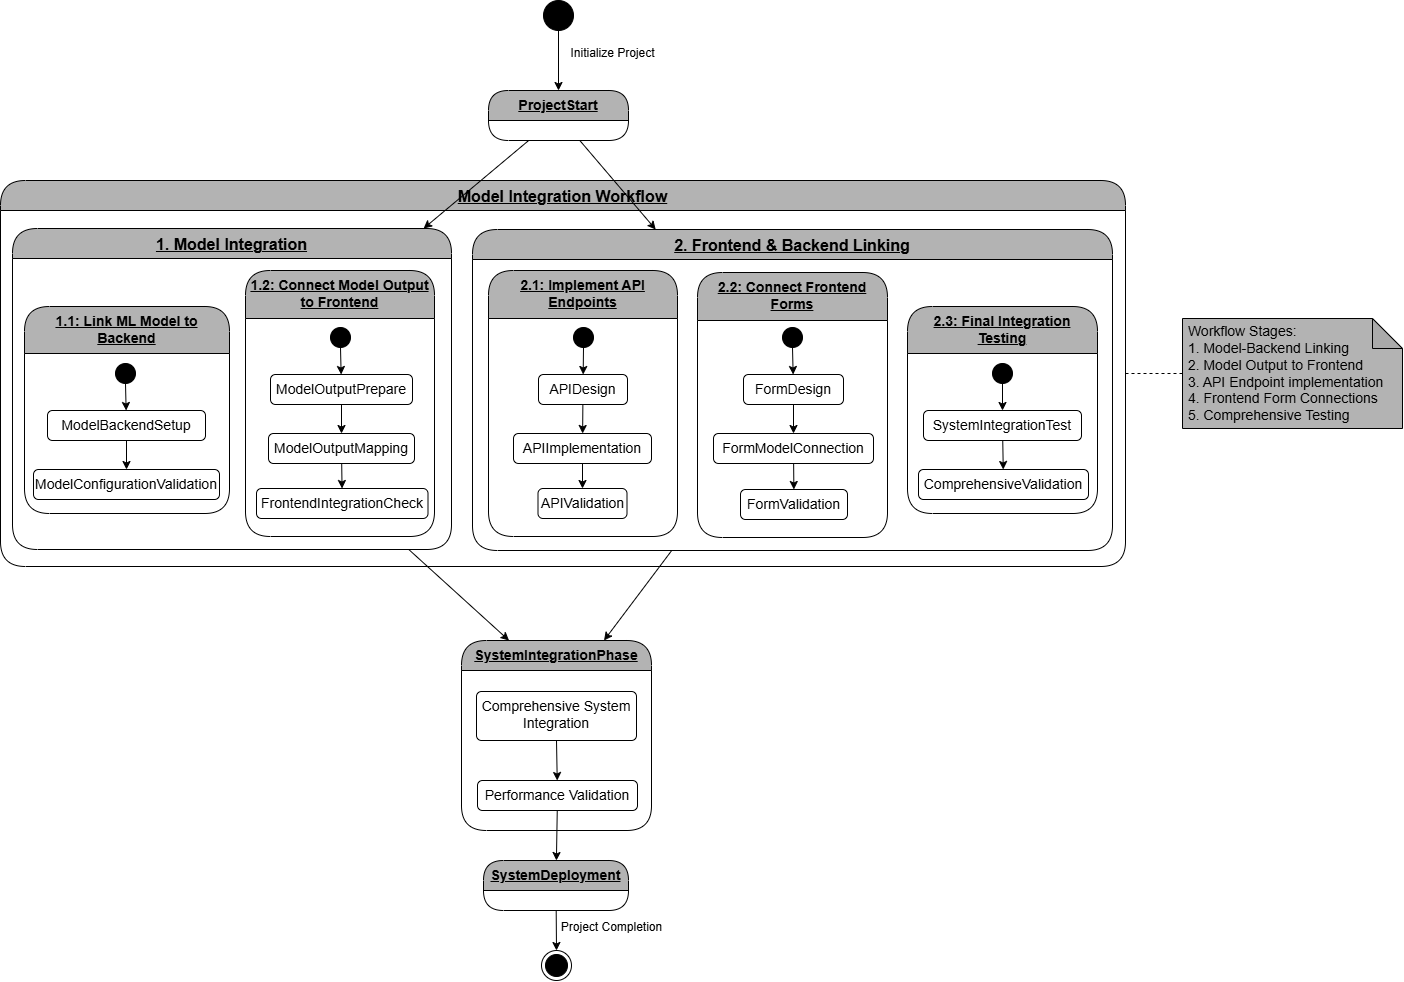

The diagram above was exported from draw.io. Its source (the exported page's mxGraphModel, read from the mxfile embedded in the PNG):
<mxGraphModel dx="2601" dy="1160" grid="1" gridSize="10" guides="1" tooltips="1" connect="1" arrows="1" fold="1" page="1" pageScale="1" pageWidth="850" pageHeight="1100" math="0" shadow="0">
  <root>
    <mxCell id="0" />
    <mxCell id="1" parent="0" />
    <mxCell id="j54p5O0JKXXwCY39mxId-1" value="" style="ellipse;fillColor=strokeColor;html=1;" vertex="1" parent="1">
      <mxGeometry x="191" y="110" width="30" height="30" as="geometry" />
    </mxCell>
    <mxCell id="j54p5O0JKXXwCY39mxId-2" value="" style="endArrow=classic;html=1;rounded=0;" edge="1" parent="1" source="j54p5O0JKXXwCY39mxId-1">
      <mxGeometry width="50" height="50" relative="1" as="geometry">
        <mxPoint x="221" y="310" as="sourcePoint" />
        <mxPoint x="206" y="200" as="targetPoint" />
      </mxGeometry>
    </mxCell>
    <mxCell id="j54p5O0JKXXwCY39mxId-3" value="&lt;div&gt;&lt;span style=&quot;font-size: medium; background-color: initial;&quot;&gt;&lt;b&gt;Model Integration Workflow&lt;/b&gt;&lt;/span&gt;&lt;/div&gt;" style="swimlane;fontStyle=4;align=center;verticalAlign=top;childLayout=stackLayout;horizontal=1;startSize=30;horizontalStack=0;resizeParent=1;resizeParentMax=0;resizeLast=0;collapsible=0;marginBottom=0;html=1;rounded=1;absoluteArcSize=1;arcSize=50;whiteSpace=wrap;fillColor=#B3B3B3;" vertex="1" parent="1">
      <mxGeometry x="-352" y="290" width="1125" height="386" as="geometry" />
    </mxCell>
    <mxCell id="j54p5O0JKXXwCY39mxId-4" value="&lt;font style=&quot;font-size: 14px;&quot;&gt;&lt;b&gt;ProjectStart&lt;/b&gt;&lt;/font&gt;" style="swimlane;fontStyle=4;align=center;verticalAlign=top;childLayout=stackLayout;horizontal=1;startSize=30;horizontalStack=0;resizeParent=1;resizeParentMax=0;resizeLast=0;collapsible=0;marginBottom=0;html=1;rounded=1;absoluteArcSize=1;arcSize=50;whiteSpace=wrap;fillColor=#B3B3B3;" vertex="1" parent="1">
      <mxGeometry x="136" y="200" width="140" height="50" as="geometry" />
    </mxCell>
    <mxCell id="j54p5O0JKXXwCY39mxId-32" value="&lt;font style=&quot;font-size: 14px;&quot;&gt;&lt;b&gt;SystemIntegrationPhase&lt;/b&gt;&lt;/font&gt;" style="swimlane;fontStyle=4;align=center;verticalAlign=top;childLayout=stackLayout;horizontal=1;startSize=30;horizontalStack=0;resizeParent=1;resizeParentMax=0;resizeLast=0;collapsible=0;marginBottom=0;html=1;rounded=1;absoluteArcSize=1;arcSize=50;whiteSpace=wrap;fillColor=#B3B3B3;" vertex="1" parent="1">
      <mxGeometry x="109" y="750" width="190" height="190" as="geometry" />
    </mxCell>
    <mxCell id="j54p5O0JKXXwCY39mxId-33" value="&lt;font style=&quot;font-size: 14px;&quot;&gt;Comprehensive System Integration&lt;/font&gt;" style="html=1;align=center;verticalAlign=top;rounded=1;absoluteArcSize=1;arcSize=10;dashed=0;whiteSpace=wrap;" vertex="1" parent="1">
      <mxGeometry x="124" y="801" width="160" height="49" as="geometry" />
    </mxCell>
    <mxCell id="j54p5O0JKXXwCY39mxId-34" value="" style="endArrow=classic;html=1;rounded=0;exitX=0.5;exitY=1;exitDx=0;exitDy=0;" edge="1" parent="1" source="j54p5O0JKXXwCY39mxId-33" target="j54p5O0JKXXwCY39mxId-35">
      <mxGeometry width="50" height="50" relative="1" as="geometry">
        <mxPoint x="214" y="826" as="sourcePoint" />
        <mxPoint x="204" y="903" as="targetPoint" />
      </mxGeometry>
    </mxCell>
    <mxCell id="j54p5O0JKXXwCY39mxId-35" value="&lt;font style=&quot;font-size: 14px;&quot;&gt;Performance Validation&lt;/font&gt;" style="html=1;align=center;verticalAlign=top;rounded=1;absoluteArcSize=1;arcSize=10;dashed=0;whiteSpace=wrap;" vertex="1" parent="1">
      <mxGeometry x="125" y="890" width="160" height="30" as="geometry" />
    </mxCell>
    <mxCell id="j54p5O0JKXXwCY39mxId-36" value="" style="endArrow=classic;html=1;rounded=0;" edge="1" parent="1" source="j54p5O0JKXXwCY39mxId-35" target="j54p5O0JKXXwCY39mxId-48">
      <mxGeometry width="50" height="50" relative="1" as="geometry">
        <mxPoint x="205" y="932" as="sourcePoint" />
        <mxPoint x="205" y="969.9999999999998" as="targetPoint" />
      </mxGeometry>
    </mxCell>
    <mxCell id="j54p5O0JKXXwCY39mxId-37" value="" style="endArrow=classic;html=1;rounded=0;" edge="1" parent="1" source="j54p5O0JKXXwCY39mxId-48" target="j54p5O0JKXXwCY39mxId-38">
      <mxGeometry width="50" height="50" relative="1" as="geometry">
        <mxPoint x="205" y="999.9999999999998" as="sourcePoint" />
        <mxPoint x="205" y="1050" as="targetPoint" />
      </mxGeometry>
    </mxCell>
    <mxCell id="j54p5O0JKXXwCY39mxId-38" value="" style="ellipse;html=1;shape=endState;fillColor=strokeColor;" vertex="1" parent="1">
      <mxGeometry x="189" y="1060" width="30" height="30" as="geometry" />
    </mxCell>
    <mxCell id="j54p5O0JKXXwCY39mxId-44" value="&lt;font style=&quot;font-size: 12px;&quot;&gt;Initialize Project&lt;/font&gt;" style="text;html=1;align=center;verticalAlign=middle;resizable=0;points=[];autosize=1;strokeColor=none;fillColor=none;" vertex="1" parent="1">
      <mxGeometry x="205" y="148" width="110" height="30" as="geometry" />
    </mxCell>
    <mxCell id="j54p5O0JKXXwCY39mxId-45" value="Project Completion" style="text;html=1;align=center;verticalAlign=middle;resizable=0;points=[];autosize=1;strokeColor=none;fillColor=none;" vertex="1" parent="1">
      <mxGeometry x="199" y="1022" width="120" height="30" as="geometry" />
    </mxCell>
    <mxCell id="j54p5O0JKXXwCY39mxId-46" value="&lt;div style=&quot;&quot;&gt;&lt;span style=&quot;font-size: 14px; background-color: initial;&quot;&gt;&amp;nbsp;Workflow Stages:&lt;/span&gt;&lt;/div&gt;&lt;div style=&quot;&quot;&gt;&lt;span style=&quot;font-size: 14px; background-color: initial;&quot;&gt;&amp;nbsp;1. Model-Backend Linking&lt;/span&gt;&lt;/div&gt;&lt;div style=&quot;&quot;&gt;&lt;span style=&quot;font-size: 14px; background-color: initial;&quot;&gt;&amp;nbsp;2. Model Output to Frontend&lt;/span&gt;&lt;/div&gt;&lt;div style=&quot;&quot;&gt;&lt;span style=&quot;font-size: 14px; background-color: initial;&quot;&gt;&amp;nbsp;3. API Endpoint implementation&lt;/span&gt;&lt;/div&gt;&lt;div style=&quot;&quot;&gt;&lt;span style=&quot;font-size: 14px; background-color: initial;&quot;&gt;&amp;nbsp;4. Frontend Form Connections&lt;/span&gt;&lt;/div&gt;&lt;div style=&quot;&quot;&gt;&lt;span style=&quot;font-size: 14px; background-color: initial;&quot;&gt;&amp;nbsp;5. Comprehensive Testing&lt;/span&gt;&lt;/div&gt;" style="shape=note;whiteSpace=wrap;html=1;backgroundOutline=1;darkOpacity=0.05;align=left;fillColor=#B3B3B3;" vertex="1" parent="1">
      <mxGeometry x="830" y="428" width="220" height="110" as="geometry" />
    </mxCell>
    <mxCell id="j54p5O0JKXXwCY39mxId-47" value="" style="endArrow=none;dashed=1;html=1;rounded=0;exitX=1;exitY=0.5;exitDx=0;exitDy=0;entryX=0;entryY=0.5;entryDx=0;entryDy=0;entryPerimeter=0;" edge="1" parent="1" source="j54p5O0JKXXwCY39mxId-3" target="j54p5O0JKXXwCY39mxId-46">
      <mxGeometry width="50" height="50" relative="1" as="geometry">
        <mxPoint x="840" y="520" as="sourcePoint" />
        <mxPoint x="890" y="470" as="targetPoint" />
      </mxGeometry>
    </mxCell>
    <mxCell id="j54p5O0JKXXwCY39mxId-48" value="&lt;b style=&quot;font-size: 14px;&quot;&gt;SystemDeployment&lt;/b&gt;" style="swimlane;fontStyle=4;align=center;verticalAlign=top;childLayout=stackLayout;horizontal=1;startSize=30;horizontalStack=0;resizeParent=1;resizeParentMax=0;resizeLast=0;collapsible=0;marginBottom=0;html=1;rounded=1;absoluteArcSize=1;arcSize=50;whiteSpace=wrap;fillColor=#B3B3B3;" vertex="1" parent="1">
      <mxGeometry x="131" y="970" width="145" height="50" as="geometry" />
    </mxCell>
    <mxCell id="j54p5O0JKXXwCY39mxId-107" value="&lt;div&gt;&lt;span style=&quot;font-size: medium; background-color: initial;&quot;&gt;&lt;b&gt;2. Frontend &amp;amp; Backend Linking&lt;/b&gt;&lt;/span&gt;&lt;/div&gt;" style="swimlane;fontStyle=4;align=center;verticalAlign=top;childLayout=stackLayout;horizontal=1;startSize=30;horizontalStack=0;resizeParent=1;resizeParentMax=0;resizeLast=0;collapsible=0;marginBottom=0;html=1;rounded=1;absoluteArcSize=1;arcSize=50;whiteSpace=wrap;fillColor=#B3B3B3;" vertex="1" parent="1">
      <mxGeometry x="120" y="339" width="640" height="321" as="geometry" />
    </mxCell>
    <mxCell id="j54p5O0JKXXwCY39mxId-110" value="&lt;font style=&quot;font-size: 14px;&quot;&gt;&lt;b&gt;2.2: Connect Frontend Forms&lt;/b&gt;&lt;/font&gt;" style="swimlane;fontStyle=4;align=center;verticalAlign=top;childLayout=stackLayout;horizontal=1;startSize=48;horizontalStack=0;resizeParent=1;resizeParentMax=0;resizeLast=0;collapsible=0;marginBottom=0;html=1;rounded=1;absoluteArcSize=1;arcSize=50;whiteSpace=wrap;fillColor=#B3B3B3;" vertex="1" parent="1">
      <mxGeometry x="345" y="382" width="190" height="265" as="geometry" />
    </mxCell>
    <mxCell id="j54p5O0JKXXwCY39mxId-111" value="" style="ellipse;fillColor=strokeColor;html=1;" vertex="1" parent="1">
      <mxGeometry x="430" y="437" width="20" height="20" as="geometry" />
    </mxCell>
    <mxCell id="j54p5O0JKXXwCY39mxId-112" value="" style="endArrow=classic;html=1;rounded=0;exitX=0.5;exitY=1;exitDx=0;exitDy=0;" edge="1" parent="1" source="j54p5O0JKXXwCY39mxId-111" target="j54p5O0JKXXwCY39mxId-113">
      <mxGeometry width="50" height="50" relative="1" as="geometry">
        <mxPoint x="365" y="497" as="sourcePoint" />
        <mxPoint x="440" y="477" as="targetPoint" />
      </mxGeometry>
    </mxCell>
    <mxCell id="j54p5O0JKXXwCY39mxId-113" value="&lt;font style=&quot;font-size: 14px;&quot;&gt;FormDesign&lt;/font&gt;" style="html=1;align=center;verticalAlign=top;rounded=1;absoluteArcSize=1;arcSize=10;dashed=0;whiteSpace=wrap;" vertex="1" parent="1">
      <mxGeometry x="391" y="484" width="100" height="30" as="geometry" />
    </mxCell>
    <mxCell id="j54p5O0JKXXwCY39mxId-114" value="" style="endArrow=classic;html=1;rounded=0;exitX=0.5;exitY=1;exitDx=0;exitDy=0;" edge="1" parent="1" source="j54p5O0JKXXwCY39mxId-113" target="j54p5O0JKXXwCY39mxId-115">
      <mxGeometry width="50" height="50" relative="1" as="geometry">
        <mxPoint x="450" y="460" as="sourcePoint" />
        <mxPoint x="440" y="537" as="targetPoint" />
      </mxGeometry>
    </mxCell>
    <mxCell id="j54p5O0JKXXwCY39mxId-115" value="&lt;font style=&quot;font-size: 14px;&quot;&gt;FormModelConnection&lt;/font&gt;" style="html=1;align=center;verticalAlign=top;rounded=1;absoluteArcSize=1;arcSize=10;dashed=0;whiteSpace=wrap;" vertex="1" parent="1">
      <mxGeometry x="361" y="543" width="160" height="30" as="geometry" />
    </mxCell>
    <mxCell id="j54p5O0JKXXwCY39mxId-116" value="" style="endArrow=classic;html=1;rounded=0;" edge="1" parent="1" source="j54p5O0JKXXwCY39mxId-115" target="j54p5O0JKXXwCY39mxId-117">
      <mxGeometry width="50" height="50" relative="1" as="geometry">
        <mxPoint x="441" y="566" as="sourcePoint" />
        <mxPoint x="441" y="597" as="targetPoint" />
      </mxGeometry>
    </mxCell>
    <mxCell id="j54p5O0JKXXwCY39mxId-117" value="&lt;font style=&quot;font-size: 14px;&quot;&gt;FormValidation&lt;/font&gt;" style="html=1;align=center;verticalAlign=top;rounded=1;absoluteArcSize=1;arcSize=10;dashed=0;whiteSpace=wrap;" vertex="1" parent="1">
      <mxGeometry x="388" y="599" width="107" height="30" as="geometry" />
    </mxCell>
    <mxCell id="j54p5O0JKXXwCY39mxId-120" value="&lt;font style=&quot;font-size: 14px;&quot;&gt;&lt;b&gt;2.3: Final Integration Testing&lt;/b&gt;&lt;/font&gt;" style="swimlane;fontStyle=4;align=center;verticalAlign=top;childLayout=stackLayout;horizontal=1;startSize=47;horizontalStack=0;resizeParent=1;resizeParentMax=0;resizeLast=0;collapsible=0;marginBottom=0;html=1;rounded=1;absoluteArcSize=1;arcSize=50;whiteSpace=wrap;fillColor=#B3B3B3;" vertex="1" parent="1">
      <mxGeometry x="555" y="416" width="190" height="207" as="geometry" />
    </mxCell>
    <mxCell id="j54p5O0JKXXwCY39mxId-121" value="" style="ellipse;fillColor=strokeColor;html=1;" vertex="1" parent="1">
      <mxGeometry x="640" y="473" width="20" height="20" as="geometry" />
    </mxCell>
    <mxCell id="j54p5O0JKXXwCY39mxId-122" value="" style="endArrow=classic;html=1;rounded=0;exitX=0.5;exitY=1;exitDx=0;exitDy=0;" edge="1" parent="1" source="j54p5O0JKXXwCY39mxId-121" target="j54p5O0JKXXwCY39mxId-123">
      <mxGeometry width="50" height="50" relative="1" as="geometry">
        <mxPoint x="575" y="529" as="sourcePoint" />
        <mxPoint x="650" y="509" as="targetPoint" />
      </mxGeometry>
    </mxCell>
    <mxCell id="j54p5O0JKXXwCY39mxId-123" value="&lt;font style=&quot;font-size: 14px;&quot;&gt;SystemIntegrationTest&lt;/font&gt;" style="html=1;align=center;verticalAlign=top;rounded=1;absoluteArcSize=1;arcSize=10;dashed=0;whiteSpace=wrap;" vertex="1" parent="1">
      <mxGeometry x="571" y="520" width="158" height="30" as="geometry" />
    </mxCell>
    <mxCell id="j54p5O0JKXXwCY39mxId-124" value="" style="endArrow=classic;html=1;rounded=0;" edge="1" parent="1" source="j54p5O0JKXXwCY39mxId-123" target="j54p5O0JKXXwCY39mxId-125">
      <mxGeometry width="50" height="50" relative="1" as="geometry">
        <mxPoint x="650.7321428571429" y="598" as="sourcePoint" />
        <mxPoint x="651" y="629" as="targetPoint" />
      </mxGeometry>
    </mxCell>
    <mxCell id="j54p5O0JKXXwCY39mxId-125" value="&lt;font style=&quot;font-size: 14px;&quot;&gt;ComprehensiveValidation&lt;/font&gt;" style="html=1;align=center;verticalAlign=top;rounded=1;absoluteArcSize=1;arcSize=10;dashed=0;whiteSpace=wrap;" vertex="1" parent="1">
      <mxGeometry x="566" y="579" width="170" height="30" as="geometry" />
    </mxCell>
    <mxCell id="j54p5O0JKXXwCY39mxId-128" value="&lt;font style=&quot;font-size: 14px;&quot;&gt;&lt;b&gt;2.1: Implement API Endpoints&lt;/b&gt;&lt;/font&gt;" style="swimlane;fontStyle=4;align=center;verticalAlign=top;childLayout=stackLayout;horizontal=1;startSize=48;horizontalStack=0;resizeParent=1;resizeParentMax=0;resizeLast=0;collapsible=0;marginBottom=0;html=1;rounded=1;absoluteArcSize=1;arcSize=50;whiteSpace=wrap;fillColor=#B3B3B3;" vertex="1" parent="1">
      <mxGeometry x="136" y="380" width="189" height="266" as="geometry" />
    </mxCell>
    <mxCell id="j54p5O0JKXXwCY39mxId-129" value="" style="ellipse;fillColor=strokeColor;html=1;" vertex="1" parent="1">
      <mxGeometry x="221" y="437" width="20" height="20" as="geometry" />
    </mxCell>
    <mxCell id="j54p5O0JKXXwCY39mxId-130" value="" style="endArrow=classic;html=1;rounded=0;exitX=0.5;exitY=1;exitDx=0;exitDy=0;" edge="1" parent="1" source="j54p5O0JKXXwCY39mxId-129" target="j54p5O0JKXXwCY39mxId-131">
      <mxGeometry width="50" height="50" relative="1" as="geometry">
        <mxPoint x="156" y="498" as="sourcePoint" />
        <mxPoint x="231" y="478" as="targetPoint" />
      </mxGeometry>
    </mxCell>
    <mxCell id="j54p5O0JKXXwCY39mxId-131" value="&lt;font style=&quot;font-size: 14px;&quot;&gt;APIDesign&lt;/font&gt;" style="html=1;align=center;verticalAlign=top;rounded=1;absoluteArcSize=1;arcSize=10;dashed=0;whiteSpace=wrap;" vertex="1" parent="1">
      <mxGeometry x="186" y="484" width="89" height="30" as="geometry" />
    </mxCell>
    <mxCell id="j54p5O0JKXXwCY39mxId-132" value="" style="endArrow=classic;html=1;rounded=0;" edge="1" parent="1" source="j54p5O0JKXXwCY39mxId-131" target="j54p5O0JKXXwCY39mxId-133">
      <mxGeometry width="50" height="50" relative="1" as="geometry">
        <mxPoint x="231.7321428571429" y="567" as="sourcePoint" />
        <mxPoint x="232" y="598" as="targetPoint" />
      </mxGeometry>
    </mxCell>
    <mxCell id="j54p5O0JKXXwCY39mxId-133" value="&lt;font style=&quot;font-size: 14px;&quot;&gt;APIImplementation&lt;/font&gt;" style="html=1;align=center;verticalAlign=top;rounded=1;absoluteArcSize=1;arcSize=10;dashed=0;whiteSpace=wrap;" vertex="1" parent="1">
      <mxGeometry x="161" y="543" width="138" height="30" as="geometry" />
    </mxCell>
    <mxCell id="j54p5O0JKXXwCY39mxId-138" value="" style="endArrow=classic;html=1;rounded=0;" edge="1" parent="1" source="j54p5O0JKXXwCY39mxId-133" target="j54p5O0JKXXwCY39mxId-137">
      <mxGeometry width="50" height="50" relative="1" as="geometry">
        <mxPoint x="230" y="567" as="sourcePoint" />
        <mxPoint x="231" y="596" as="targetPoint" />
      </mxGeometry>
    </mxCell>
    <mxCell id="j54p5O0JKXXwCY39mxId-137" value="&lt;font style=&quot;font-size: 14px;&quot;&gt;APIValidation&lt;/font&gt;" style="html=1;align=center;verticalAlign=top;rounded=1;absoluteArcSize=1;arcSize=10;dashed=0;whiteSpace=wrap;" vertex="1" parent="1">
      <mxGeometry x="185.5" y="598" width="89" height="30" as="geometry" />
    </mxCell>
    <mxCell id="j54p5O0JKXXwCY39mxId-210" value="&lt;div&gt;&lt;span style=&quot;font-size: medium; background-color: initial;&quot;&gt;&lt;b&gt;1. Model Integration&lt;/b&gt;&lt;/span&gt;&lt;/div&gt;" style="swimlane;fontStyle=4;align=center;verticalAlign=top;childLayout=stackLayout;horizontal=1;startSize=30;horizontalStack=0;resizeParent=1;resizeParentMax=0;resizeLast=0;collapsible=0;marginBottom=0;html=1;rounded=1;absoluteArcSize=1;arcSize=50;whiteSpace=wrap;fillColor=#B3B3B3;" vertex="1" parent="1">
      <mxGeometry x="-340" y="338" width="439" height="321" as="geometry" />
    </mxCell>
    <mxCell id="j54p5O0JKXXwCY39mxId-211" value="&lt;font style=&quot;font-size: 14px;&quot;&gt;&lt;b&gt;1.2: Connect Model Output to Frontend&lt;/b&gt;&lt;/font&gt;" style="swimlane;fontStyle=4;align=center;verticalAlign=top;childLayout=stackLayout;horizontal=1;startSize=48;horizontalStack=0;resizeParent=1;resizeParentMax=0;resizeLast=0;collapsible=0;marginBottom=0;html=1;rounded=1;absoluteArcSize=1;arcSize=50;whiteSpace=wrap;fillColor=#B3B3B3;" vertex="1" parent="1">
      <mxGeometry x="-107" y="380" width="189" height="266" as="geometry" />
    </mxCell>
    <mxCell id="j54p5O0JKXXwCY39mxId-212" value="" style="ellipse;fillColor=strokeColor;html=1;" vertex="1" parent="1">
      <mxGeometry x="-22" y="437" width="20" height="20" as="geometry" />
    </mxCell>
    <mxCell id="j54p5O0JKXXwCY39mxId-213" value="" style="endArrow=classic;html=1;rounded=0;exitX=0.5;exitY=1;exitDx=0;exitDy=0;" edge="1" parent="1" source="j54p5O0JKXXwCY39mxId-212" target="j54p5O0JKXXwCY39mxId-214">
      <mxGeometry width="50" height="50" relative="1" as="geometry">
        <mxPoint x="-87" y="498" as="sourcePoint" />
        <mxPoint x="-12" y="478" as="targetPoint" />
      </mxGeometry>
    </mxCell>
    <mxCell id="j54p5O0JKXXwCY39mxId-214" value="&lt;font style=&quot;font-size: 14px;&quot;&gt;ModelOutputPrepare&lt;/font&gt;" style="html=1;align=center;verticalAlign=top;rounded=1;absoluteArcSize=1;arcSize=10;dashed=0;whiteSpace=wrap;" vertex="1" parent="1">
      <mxGeometry x="-82" y="484" width="142" height="30" as="geometry" />
    </mxCell>
    <mxCell id="j54p5O0JKXXwCY39mxId-215" value="" style="endArrow=classic;html=1;rounded=0;" edge="1" parent="1" source="j54p5O0JKXXwCY39mxId-214" target="j54p5O0JKXXwCY39mxId-216">
      <mxGeometry width="50" height="50" relative="1" as="geometry">
        <mxPoint x="-11.26785714285711" y="567" as="sourcePoint" />
        <mxPoint x="-11" y="598" as="targetPoint" />
      </mxGeometry>
    </mxCell>
    <mxCell id="j54p5O0JKXXwCY39mxId-216" value="&lt;font style=&quot;font-size: 14px;&quot;&gt;ModelOutputMapping&lt;/font&gt;" style="html=1;align=center;verticalAlign=top;rounded=1;absoluteArcSize=1;arcSize=10;dashed=0;whiteSpace=wrap;" vertex="1" parent="1">
      <mxGeometry x="-84" y="543" width="146" height="30" as="geometry" />
    </mxCell>
    <mxCell id="j54p5O0JKXXwCY39mxId-217" value="" style="endArrow=classic;html=1;rounded=0;" edge="1" parent="1" source="j54p5O0JKXXwCY39mxId-216" target="j54p5O0JKXXwCY39mxId-218">
      <mxGeometry width="50" height="50" relative="1" as="geometry">
        <mxPoint x="-13" y="567" as="sourcePoint" />
        <mxPoint x="-12" y="596" as="targetPoint" />
      </mxGeometry>
    </mxCell>
    <mxCell id="j54p5O0JKXXwCY39mxId-218" value="&lt;font style=&quot;font-size: 14px;&quot;&gt;FrontendIntegrationCheck&lt;/font&gt;" style="html=1;align=center;verticalAlign=top;rounded=1;absoluteArcSize=1;arcSize=10;dashed=0;whiteSpace=wrap;" vertex="1" parent="1">
      <mxGeometry x="-96" y="598" width="171.5" height="30" as="geometry" />
    </mxCell>
    <mxCell id="j54p5O0JKXXwCY39mxId-219" value="&lt;font style=&quot;font-size: 14px;&quot;&gt;&lt;b&gt;1.1: Link ML Model to Backend&lt;/b&gt;&lt;/font&gt;" style="swimlane;fontStyle=4;align=center;verticalAlign=top;childLayout=stackLayout;horizontal=1;startSize=47;horizontalStack=0;resizeParent=1;resizeParentMax=0;resizeLast=0;collapsible=0;marginBottom=0;html=1;rounded=1;absoluteArcSize=1;arcSize=50;whiteSpace=wrap;fillColor=#B3B3B3;" vertex="1" parent="1">
      <mxGeometry x="-328" y="416" width="205" height="207" as="geometry" />
    </mxCell>
    <mxCell id="j54p5O0JKXXwCY39mxId-220" value="" style="ellipse;fillColor=strokeColor;html=1;" vertex="1" parent="1">
      <mxGeometry x="-237" y="473" width="20" height="20" as="geometry" />
    </mxCell>
    <mxCell id="j54p5O0JKXXwCY39mxId-221" value="" style="endArrow=classic;html=1;rounded=0;exitX=0.5;exitY=1;exitDx=0;exitDy=0;" edge="1" parent="1" source="j54p5O0JKXXwCY39mxId-220" target="j54p5O0JKXXwCY39mxId-222">
      <mxGeometry width="50" height="50" relative="1" as="geometry">
        <mxPoint x="-295" y="529" as="sourcePoint" />
        <mxPoint x="-220" y="509" as="targetPoint" />
      </mxGeometry>
    </mxCell>
    <mxCell id="j54p5O0JKXXwCY39mxId-222" value="&lt;font style=&quot;font-size: 14px;&quot;&gt;ModelBackendSetup&lt;/font&gt;" style="html=1;align=center;verticalAlign=top;rounded=1;absoluteArcSize=1;arcSize=10;dashed=0;whiteSpace=wrap;" vertex="1" parent="1">
      <mxGeometry x="-305" y="520" width="158" height="30" as="geometry" />
    </mxCell>
    <mxCell id="j54p5O0JKXXwCY39mxId-223" value="" style="endArrow=classic;html=1;rounded=0;" edge="1" parent="1" source="j54p5O0JKXXwCY39mxId-222" target="j54p5O0JKXXwCY39mxId-224">
      <mxGeometry width="50" height="50" relative="1" as="geometry">
        <mxPoint x="-219.2678571428571" y="598" as="sourcePoint" />
        <mxPoint x="-219" y="629" as="targetPoint" />
      </mxGeometry>
    </mxCell>
    <mxCell id="j54p5O0JKXXwCY39mxId-224" value="&lt;font style=&quot;font-size: 14px;&quot;&gt;ModelConfigurationValidation&lt;/font&gt;" style="html=1;align=center;verticalAlign=top;rounded=1;absoluteArcSize=1;arcSize=10;dashed=0;whiteSpace=wrap;" vertex="1" parent="1">
      <mxGeometry x="-319" y="579" width="186" height="30" as="geometry" />
    </mxCell>
    <mxCell id="j54p5O0JKXXwCY39mxId-225" value="" style="endArrow=classic;html=1;rounded=0;" edge="1" parent="1" source="j54p5O0JKXXwCY39mxId-4" target="j54p5O0JKXXwCY39mxId-107">
      <mxGeometry width="50" height="50" relative="1" as="geometry">
        <mxPoint x="300" y="320" as="sourcePoint" />
        <mxPoint x="350" y="270" as="targetPoint" />
      </mxGeometry>
    </mxCell>
    <mxCell id="j54p5O0JKXXwCY39mxId-226" value="" style="endArrow=classic;html=1;rounded=0;" edge="1" parent="1" source="j54p5O0JKXXwCY39mxId-4" target="j54p5O0JKXXwCY39mxId-210">
      <mxGeometry width="50" height="50" relative="1" as="geometry">
        <mxPoint x="300" y="320" as="sourcePoint" />
        <mxPoint x="350" y="270" as="targetPoint" />
      </mxGeometry>
    </mxCell>
    <mxCell id="j54p5O0JKXXwCY39mxId-227" value="" style="endArrow=classic;html=1;rounded=0;entryX=0.25;entryY=0;entryDx=0;entryDy=0;" edge="1" parent="1" source="j54p5O0JKXXwCY39mxId-210" target="j54p5O0JKXXwCY39mxId-32">
      <mxGeometry width="50" height="50" relative="1" as="geometry">
        <mxPoint x="-100" y="530" as="sourcePoint" />
        <mxPoint x="-50" y="480" as="targetPoint" />
      </mxGeometry>
    </mxCell>
    <mxCell id="j54p5O0JKXXwCY39mxId-228" value="" style="endArrow=classic;html=1;rounded=0;entryX=0.75;entryY=0;entryDx=0;entryDy=0;" edge="1" parent="1" source="j54p5O0JKXXwCY39mxId-107" target="j54p5O0JKXXwCY39mxId-32">
      <mxGeometry width="50" height="50" relative="1" as="geometry">
        <mxPoint x="-100" y="530" as="sourcePoint" />
        <mxPoint x="-50" y="480" as="targetPoint" />
      </mxGeometry>
    </mxCell>
  </root>
</mxGraphModel>